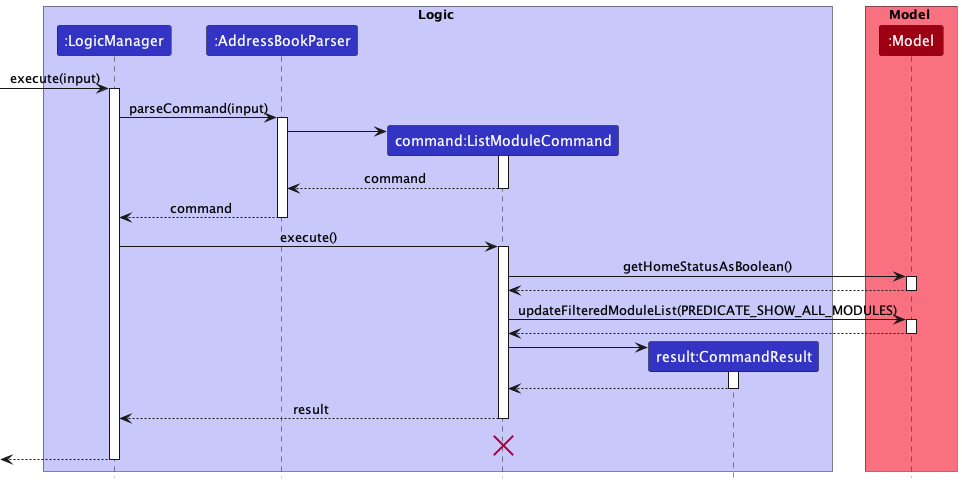

The diagram above was rendered by PlantUML. Its source (embedded in the PNG):
@startuml
!include ../style.puml

box Logic LOGIC_COLOR_T1
participant ":LogicManager" as LogicManager LOGIC_COLOR
participant ":AddressBookParser" as AddressBookParser LOGIC_COLOR
participant "command:ListModuleCommand" as ListModuleCommand LOGIC_COLOR
participant "result:CommandResult" as CommandResult LOGIC_COLOR
end box

box Model MODEL_COLOR_T1
participant ":Model" as Model MODEL_COLOR
end box

[-> LogicManager : execute(input)
activate LogicManager

LogicManager -> AddressBookParser : parseCommand(input)
activate AddressBookParser

create ListModuleCommand
AddressBookParser -> ListModuleCommand
activate ListModuleCommand
ListModuleCommand --> AddressBookParser : command
deactivate ListModuleCommand

AddressBookParser --> LogicManager : command
deactivate AddressBookParser

LogicManager -> ListModuleCommand : execute()

activate ListModuleCommand

ListModuleCommand -> Model : getHomeStatusAsBoolean()
activate Model
Model --> ListModuleCommand
deactivate Model

ListModuleCommand -> Model : updateFilteredModuleList(PREDICATE_SHOW_ALL_MODULES)
activate Model
Model --> ListModuleCommand
deactivate Model

create CommandResult
ListModuleCommand -> CommandResult
activate CommandResult

CommandResult --> ListModuleCommand
deactivate CommandResult

ListModuleCommand --> LogicManager : result
deactivate ListModuleCommand
'Hidden arrow to position the destroy marker below the end of the activation bar.
ListModuleCommand -[hidden]-> ListModuleCommand
destroy ListModuleCommand

[<--LogicManager
deactivate LogicManager
@enduml